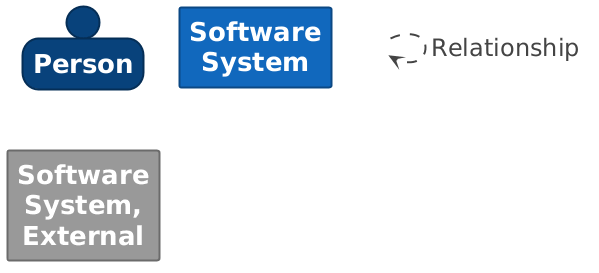

The diagram above was rendered by PlantUML. Its source (embedded in the PNG):
@startuml

set separator none
hide stereotype

<style>
  root {
    BackgroundColor: #ffffff;
    FontColor: #444444;
  }
  // Element,Person
  .Element-RWxlbWVudCxQZXJzb24= {
    BackgroundColor: #08427b;
    LineColor: #052e56;
    LineStyle: 0;
    LineThickness: 2;
    FontColor: #ffffff;
    FontSize: 24;
    HorizontalAlignment: center;
    Shadowing: 0;
    MaximumWidth: 200;
  }
  // Element,Software System
  .Element-RWxlbWVudCxTb2Z0d2FyZSBTeXN0ZW0= {
    BackgroundColor: #1168bd;
    LineColor: #0b4884;
    LineStyle: 0;
    LineThickness: 2;
    FontColor: #ffffff;
    FontSize: 24;
    HorizontalAlignment: center;
    Shadowing: 0;
    MaximumWidth: 200;
  }
  // Element,Software System,External
  .Element-RWxlbWVudCxTb2Z0d2FyZSBTeXN0ZW0sRXh0ZXJuYWw= {
    BackgroundColor: #999999;
    LineColor: #6b6b6b;
    LineStyle: 0;
    LineThickness: 2;
    FontColor: #ffffff;
    FontSize: 24;
    HorizontalAlignment: center;
    Shadowing: 0;
    MaximumWidth: 200;
  }
  // Relationship
  .Relationship-UmVsYXRpb25zaGlw {
    LineThickness: 2;
    LineStyle: 10-10;
    LineColor: #444444;
    FontColor: #444444;
    FontSize: 24;
  }
  // transparent element for relationships in legend
  .Element-Transparent {
    BackgroundColor: transparent;
    LineColor: transparent;
    FontColor: transparent;
  }
</style>

person "==Person" <<Element-RWxlbWVudCxQZXJzb24=>>

rectangle "==Software System" <<Element-RWxlbWVudCxTb2Z0d2FyZSBTeXN0ZW0=>>

rectangle "==Software System, External" <<Element-RWxlbWVudCxTb2Z0d2FyZSBTeXN0ZW0sRXh0ZXJuYWw=>>

rectangle "." <<.Element-Transparent>> as 1
1 --> 1 <<Relationship-UmVsYXRpb25zaGlw>> : "Relationship"

@enduml